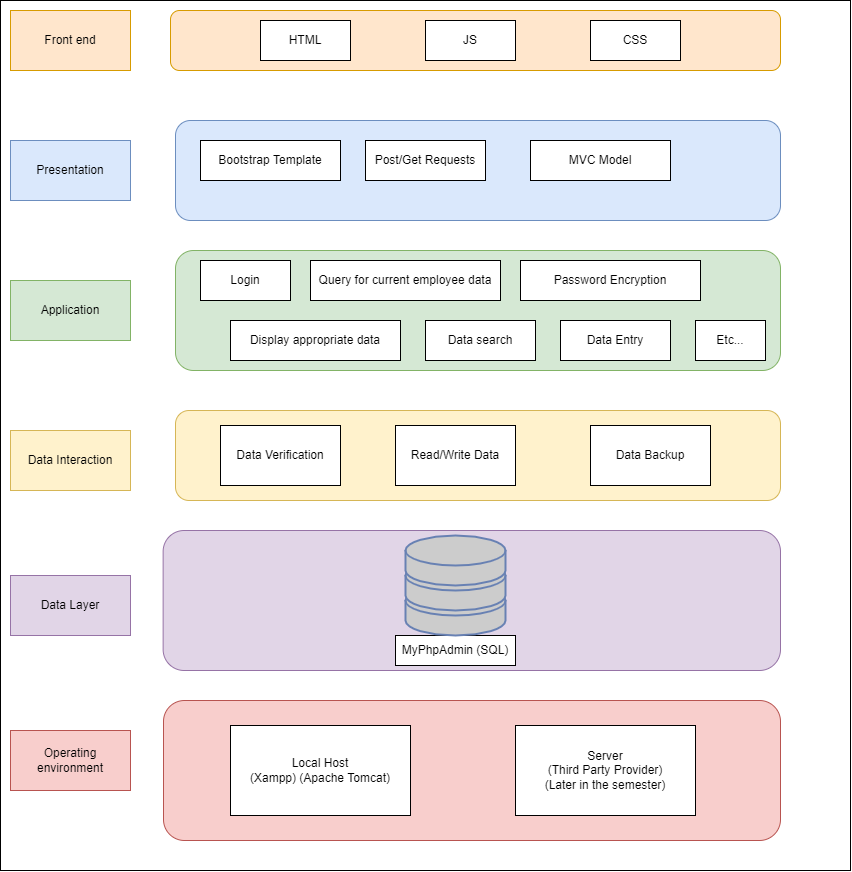

The diagram above was exported from draw.io. Its source (the exported page's mxGraphModel, read from the mxfile embedded in the PNG):
<mxGraphModel dx="1222" dy="1127" grid="1" gridSize="10" guides="1" tooltips="1" connect="1" arrows="1" fold="1" page="1" pageScale="1" pageWidth="850" pageHeight="1100" background="#FFFFFF" math="0" shadow="0">
  <root>
    <mxCell id="0" />
    <mxCell id="1" parent="0" />
    <mxCell id="vXelR7xefRbhfBB64e-x-1" value="" style="rounded=0;whiteSpace=wrap;html=1;" vertex="1" parent="1">
      <mxGeometry width="850" height="870" as="geometry" />
    </mxCell>
    <mxCell id="vXelR7xefRbhfBB64e-x-2" value="Front end" style="rounded=0;whiteSpace=wrap;html=1;fillColor=#ffe6cc;strokeColor=#d79b00;" vertex="1" parent="1">
      <mxGeometry x="10" y="10" width="120" height="60" as="geometry" />
    </mxCell>
    <mxCell id="vXelR7xefRbhfBB64e-x-3" value="" style="rounded=1;whiteSpace=wrap;html=1;fillColor=#ffe6cc;strokeColor=#d79b00;" vertex="1" parent="1">
      <mxGeometry x="170" y="10" width="610" height="60" as="geometry" />
    </mxCell>
    <mxCell id="vXelR7xefRbhfBB64e-x-4" value="HTML" style="rounded=0;whiteSpace=wrap;html=1;" vertex="1" parent="1">
      <mxGeometry x="260" y="20" width="90" height="40" as="geometry" />
    </mxCell>
    <mxCell id="vXelR7xefRbhfBB64e-x-5" value="JS" style="rounded=0;whiteSpace=wrap;html=1;" vertex="1" parent="1">
      <mxGeometry x="425" y="20" width="90" height="40" as="geometry" />
    </mxCell>
    <mxCell id="vXelR7xefRbhfBB64e-x-6" value="CSS" style="rounded=0;whiteSpace=wrap;html=1;" vertex="1" parent="1">
      <mxGeometry x="590" y="20" width="90" height="40" as="geometry" />
    </mxCell>
    <mxCell id="vXelR7xefRbhfBB64e-x-7" value="Presentation" style="rounded=0;whiteSpace=wrap;html=1;fillColor=#dae8fc;strokeColor=#6c8ebf;" vertex="1" parent="1">
      <mxGeometry x="10" y="140" width="120" height="60" as="geometry" />
    </mxCell>
    <mxCell id="vXelR7xefRbhfBB64e-x-8" value="" style="rounded=1;whiteSpace=wrap;html=1;fillColor=#dae8fc;strokeColor=#6c8ebf;" vertex="1" parent="1">
      <mxGeometry x="175" y="120" width="605" height="100" as="geometry" />
    </mxCell>
    <mxCell id="vXelR7xefRbhfBB64e-x-9" value="MVC Model" style="rounded=0;whiteSpace=wrap;html=1;" vertex="1" parent="1">
      <mxGeometry x="530" y="140" width="140" height="40" as="geometry" />
    </mxCell>
    <mxCell id="vXelR7xefRbhfBB64e-x-10" value="Application" style="rounded=0;whiteSpace=wrap;html=1;fillColor=#d5e8d4;strokeColor=#82b366;" vertex="1" parent="1">
      <mxGeometry x="10" y="280" width="120" height="60" as="geometry" />
    </mxCell>
    <mxCell id="vXelR7xefRbhfBB64e-x-11" value="" style="rounded=1;whiteSpace=wrap;html=1;fillColor=#d5e8d4;strokeColor=#82b366;" vertex="1" parent="1">
      <mxGeometry x="175" y="250" width="605" height="120" as="geometry" />
    </mxCell>
    <mxCell id="vXelR7xefRbhfBB64e-x-12" value="Login" style="rounded=0;whiteSpace=wrap;html=1;" vertex="1" parent="1">
      <mxGeometry x="200" y="260" width="90" height="40" as="geometry" />
    </mxCell>
    <mxCell id="vXelR7xefRbhfBB64e-x-13" value="Query for current employee data" style="rounded=0;whiteSpace=wrap;html=1;" vertex="1" parent="1">
      <mxGeometry x="310" y="260" width="190" height="40" as="geometry" />
    </mxCell>
    <mxCell id="vXelR7xefRbhfBB64e-x-14" value="Data Interaction" style="rounded=0;whiteSpace=wrap;html=1;fillColor=#fff2cc;strokeColor=#d6b656;" vertex="1" parent="1">
      <mxGeometry x="10" y="430" width="120" height="60" as="geometry" />
    </mxCell>
    <mxCell id="vXelR7xefRbhfBB64e-x-15" value="" style="rounded=1;whiteSpace=wrap;html=1;fillColor=#fff2cc;strokeColor=#d6b656;" vertex="1" parent="1">
      <mxGeometry x="175" y="410" width="605" height="90" as="geometry" />
    </mxCell>
    <mxCell id="vXelR7xefRbhfBB64e-x-16" value="Data Layer" style="rounded=0;whiteSpace=wrap;html=1;fillColor=#e1d5e7;strokeColor=#9673a6;" vertex="1" parent="1">
      <mxGeometry x="10" y="575" width="120" height="60" as="geometry" />
    </mxCell>
    <mxCell id="vXelR7xefRbhfBB64e-x-17" value="" style="rounded=1;whiteSpace=wrap;html=1;fillColor=#e1d5e7;strokeColor=#9673a6;" vertex="1" parent="1">
      <mxGeometry x="162.63" y="530" width="617.37" height="140" as="geometry" />
    </mxCell>
    <mxCell id="vXelR7xefRbhfBB64e-x-18" value="MyPhpAdmin (SQL)" style="rounded=0;whiteSpace=wrap;html=1;" vertex="1" parent="1">
      <mxGeometry x="395" y="635" width="120" height="30" as="geometry" />
    </mxCell>
    <mxCell id="vXelR7xefRbhfBB64e-x-19" value="" style="fontColor=#0066CC;verticalAlign=top;verticalLabelPosition=bottom;labelPosition=center;align=center;html=1;outlineConnect=0;fillColor=#CCCCCC;strokeColor=#6881B3;gradientColor=none;gradientDirection=north;strokeWidth=2;shape=mxgraph.networks.storage;" vertex="1" parent="1">
      <mxGeometry x="405" y="535" width="100" height="100" as="geometry" />
    </mxCell>
    <mxCell id="vXelR7xefRbhfBB64e-x-20" value="Read/Write Data" style="rounded=0;whiteSpace=wrap;html=1;" vertex="1" parent="1">
      <mxGeometry x="395" y="425" width="120" height="60" as="geometry" />
    </mxCell>
    <mxCell id="vXelR7xefRbhfBB64e-x-21" value="Password Encryption" style="rounded=0;whiteSpace=wrap;html=1;" vertex="1" parent="1">
      <mxGeometry x="520" y="260" width="180" height="40" as="geometry" />
    </mxCell>
    <mxCell id="vXelR7xefRbhfBB64e-x-22" value="Operating environment" style="rounded=0;whiteSpace=wrap;html=1;fillColor=#f8cecc;strokeColor=#b85450;" vertex="1" parent="1">
      <mxGeometry x="10" y="730" width="120" height="60" as="geometry" />
    </mxCell>
    <mxCell id="vXelR7xefRbhfBB64e-x-23" value="" style="rounded=1;whiteSpace=wrap;html=1;fillColor=#f8cecc;strokeColor=#b85450;" vertex="1" parent="1">
      <mxGeometry x="163" y="700" width="617" height="140" as="geometry" />
    </mxCell>
    <mxCell id="vXelR7xefRbhfBB64e-x-24" value="Local Host&lt;br&gt;(Xampp) (Apache Tomcat)" style="rounded=0;whiteSpace=wrap;html=1;" vertex="1" parent="1">
      <mxGeometry x="230" y="725" width="180" height="90" as="geometry" />
    </mxCell>
    <mxCell id="vXelR7xefRbhfBB64e-x-25" value="Server&lt;br&gt;(Third Party Provider)&lt;br&gt;(Later in the semester)" style="rounded=0;whiteSpace=wrap;html=1;" vertex="1" parent="1">
      <mxGeometry x="515" y="725" width="180" height="90" as="geometry" />
    </mxCell>
    <mxCell id="vXelR7xefRbhfBB64e-x-26" value="Data Verification" style="rounded=0;whiteSpace=wrap;html=1;" vertex="1" parent="1">
      <mxGeometry x="220" y="425" width="120" height="60" as="geometry" />
    </mxCell>
    <mxCell id="vXelR7xefRbhfBB64e-x-27" value="Post/Get Requests" style="rounded=0;whiteSpace=wrap;html=1;" vertex="1" parent="1">
      <mxGeometry x="365" y="140" width="120" height="40" as="geometry" />
    </mxCell>
    <mxCell id="vXelR7xefRbhfBB64e-x-28" value="Display appropriate data" style="rounded=0;whiteSpace=wrap;html=1;" vertex="1" parent="1">
      <mxGeometry x="230" y="320" width="170" height="40" as="geometry" />
    </mxCell>
    <mxCell id="vXelR7xefRbhfBB64e-x-29" value="Data search" style="rounded=0;whiteSpace=wrap;html=1;" vertex="1" parent="1">
      <mxGeometry x="425" y="320" width="110" height="40" as="geometry" />
    </mxCell>
    <mxCell id="vXelR7xefRbhfBB64e-x-30" value="Data Entry" style="rounded=0;whiteSpace=wrap;html=1;" vertex="1" parent="1">
      <mxGeometry x="560" y="320" width="110" height="40" as="geometry" />
    </mxCell>
    <mxCell id="vXelR7xefRbhfBB64e-x-31" value="Etc..." style="rounded=0;whiteSpace=wrap;html=1;" vertex="1" parent="1">
      <mxGeometry x="695" y="320" width="70" height="40" as="geometry" />
    </mxCell>
    <mxCell id="vXelR7xefRbhfBB64e-x-32" value="Data Backup" style="rounded=0;whiteSpace=wrap;html=1;" vertex="1" parent="1">
      <mxGeometry x="590" y="425" width="120" height="60" as="geometry" />
    </mxCell>
    <mxCell id="vXelR7xefRbhfBB64e-x-33" value="Bootstrap Template" style="rounded=0;whiteSpace=wrap;html=1;" vertex="1" parent="1">
      <mxGeometry x="200" y="140" width="140" height="40" as="geometry" />
    </mxCell>
  </root>
</mxGraphModel>